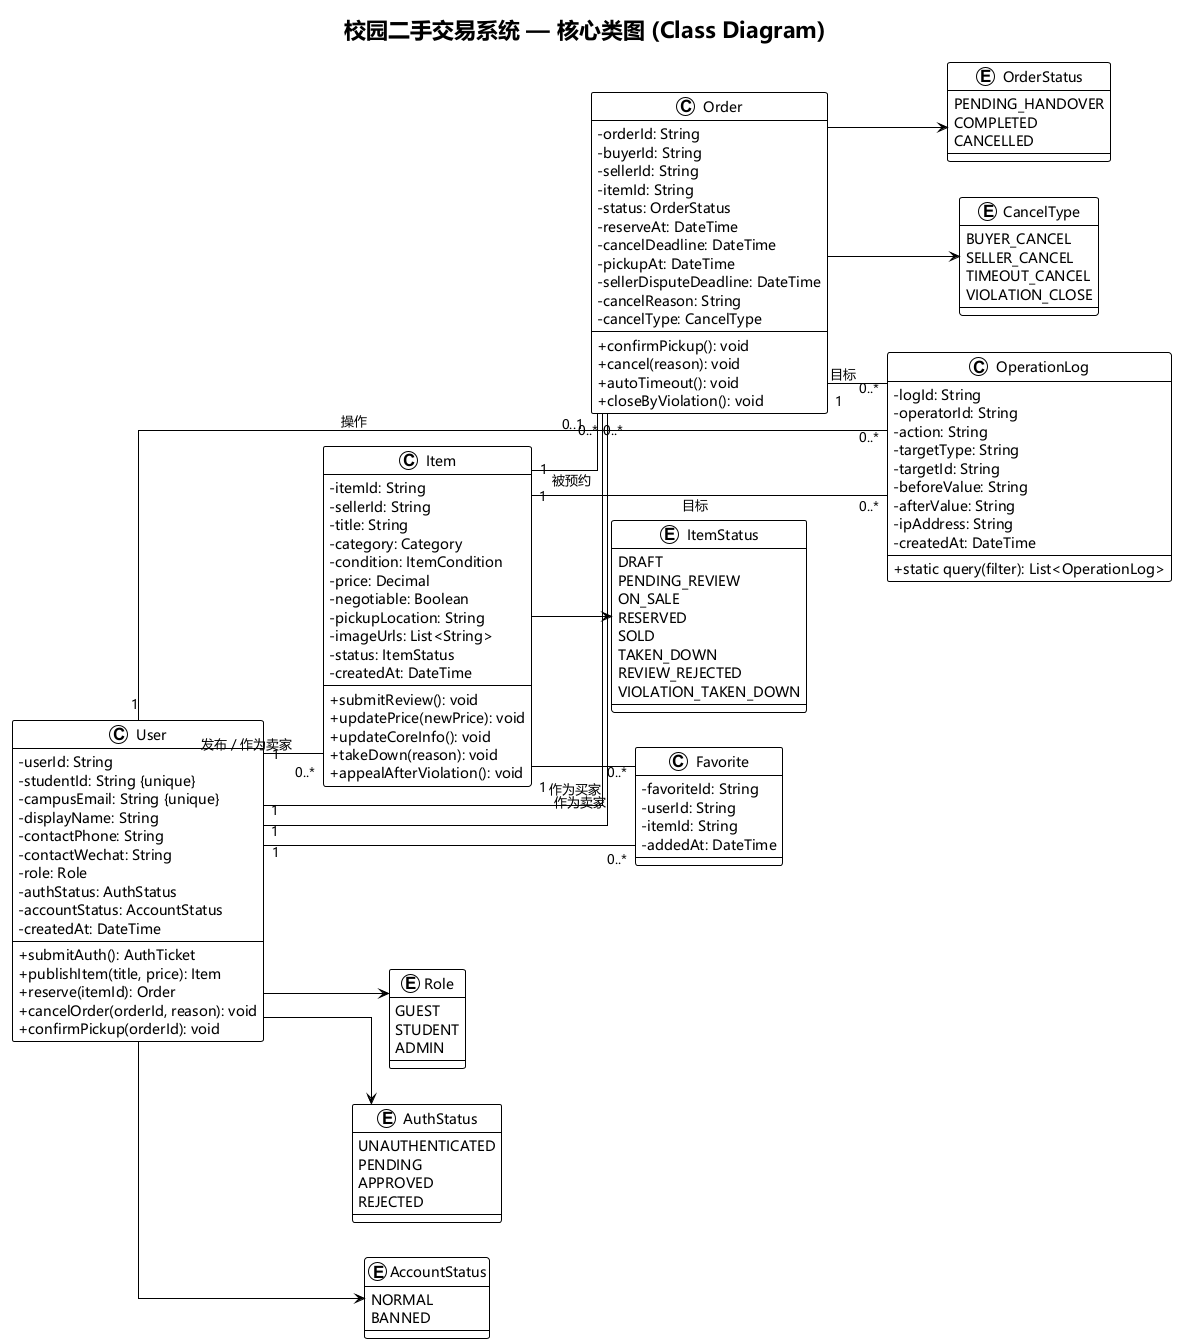

The diagram above was rendered by PlantUML. Its source (embedded in the PNG):
@startuml 类图
!theme plain
skinparam defaultFontName "Microsoft YaHei"
skinparam classAttributeIconSize 0
skinparam linetype ortho
left to right direction

title 校园二手交易系统 — 核心类图 (Class Diagram)

class User {
  - userId: String
  - studentId: String {unique}
  - campusEmail: String {unique}
  - displayName: String
  - contactPhone: String
  - contactWechat: String
  - role: Role
  - authStatus: AuthStatus
  - accountStatus: AccountStatus
  - createdAt: DateTime
  + submitAuth(): AuthTicket
  + publishItem(title, price): Item
  + reserve(itemId): Order
  + cancelOrder(orderId, reason): void
  + confirmPickup(orderId): void
}

class Item {
  - itemId: String
  - sellerId: String
  - title: String
  - category: Category
  - condition: ItemCondition
  - price: Decimal
  - negotiable: Boolean
  - pickupLocation: String
  - imageUrls: List<String>
  - status: ItemStatus
  - createdAt: DateTime
  + submitReview(): void
  + updatePrice(newPrice): void
  + updateCoreInfo(): void
  + takeDown(reason): void
  + appealAfterViolation(): void
}

class Order {
  - orderId: String
  - buyerId: String
  - sellerId: String
  - itemId: String
  - status: OrderStatus
  - reserveAt: DateTime
  - cancelDeadline: DateTime
  - pickupAt: DateTime
  - sellerDisputeDeadline: DateTime
  - cancelReason: String
  - cancelType: CancelType
  + confirmPickup(): void
  + cancel(reason): void
  + autoTimeout(): void
  + closeByViolation(): void
}

class Favorite {
  - favoriteId: String
  - userId: String
  - itemId: String
  - addedAt: DateTime
}

class OperationLog {
  - logId: String
  - operatorId: String
  - action: String
  - targetType: String
  - targetId: String
  - beforeValue: String
  - afterValue: String
  - ipAddress: String
  - createdAt: DateTime
  + static query(filter): List<OperationLog>
}

enum Role {
  GUEST
  STUDENT
  ADMIN
}

enum AuthStatus {
  UNAUTHENTICATED
  PENDING
  APPROVED
  REJECTED
}

enum AccountStatus {
  NORMAL
  BANNED
}

enum ItemStatus {
  DRAFT
  PENDING_REVIEW
  ON_SALE
  RESERVED
  SOLD
  TAKEN_DOWN
  REVIEW_REJECTED
  VIOLATION_TAKEN_DOWN
}

enum OrderStatus {
  PENDING_HANDOVER
  COMPLETED
  CANCELLED
}

enum CancelType {
  BUYER_CANCEL
  SELLER_CANCEL
  TIMEOUT_CANCEL
  VIOLATION_CLOSE
}

User "1" -- "0..*" Item : 发布 / 作为卖家
User "1" -- "0..*" Order : 作为买家
User "1" -- "0..*" Order : 作为卖家
Item "1" -- "0..1" Order : 被预约
User "1" -- "0..*" Favorite
Item "1" -- "0..*" Favorite
User "1" -- "0..*" OperationLog : 操作
Item "1" -- "0..*" OperationLog : 目标
Order "1" -- "0..*" OperationLog : 目标

User --> Role
User --> AuthStatus
User --> AccountStatus
Item --> ItemStatus
Order --> OrderStatus
Order --> CancelType
@enduml